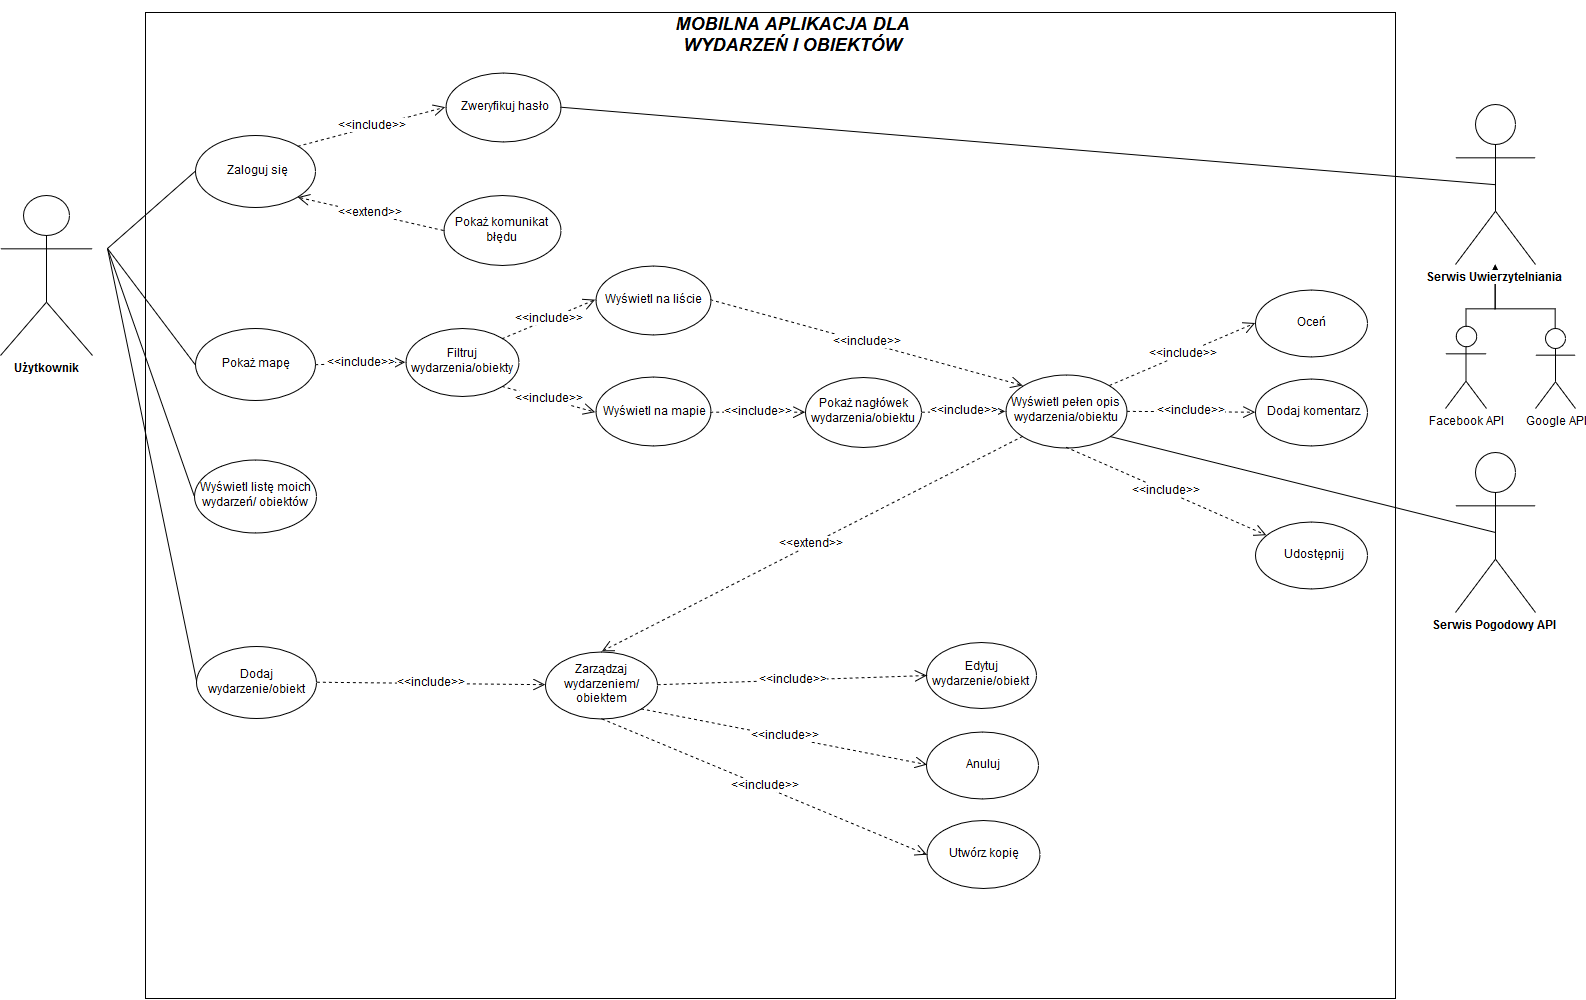

The diagram above was exported from draw.io. Its source (the exported page's mxGraphModel, read from the mxfile embedded in the PNG):
<mxGraphModel dx="1002" dy="573" grid="1" gridSize="10" guides="1" tooltips="1" connect="1" arrows="1" fold="1" page="1" pageScale="1" pageWidth="827" pageHeight="1169" math="0" shadow="0">
  <root>
    <mxCell id="0" />
    <mxCell id="1" parent="0" />
    <mxCell id="aAv3I2GtHj4NyTZz1wQj-71" value="" style="rounded=0;whiteSpace=wrap;html=1;fontSize=12;" parent="1" vertex="1">
      <mxGeometry x="170" y="44" width="1250" height="986" as="geometry" />
    </mxCell>
    <mxCell id="tgrPa1pIGLdJTyCKkQxA-4" value="&lt;b&gt;Serwis Pogodowy API&lt;br&gt;&lt;/b&gt;" style="shape=umlActor;verticalLabelPosition=bottom;labelBackgroundColor=#ffffff;verticalAlign=top;html=1;outlineConnect=0;" parent="1" vertex="1">
      <mxGeometry x="1480" y="484" width="80" height="160" as="geometry" />
    </mxCell>
    <mxCell id="aAv3I2GtHj4NyTZz1wQj-44" style="edgeStyle=none;rounded=0;orthogonalLoop=1;jettySize=auto;html=1;exitX=1;exitY=0.3333333333333333;exitDx=0;exitDy=0;exitPerimeter=0;entryX=0;entryY=0.5;entryDx=0;entryDy=0;endArrow=none;endFill=0;endSize=10;strokeWidth=1;fontSize=12;" parent="1" target="tgrPa1pIGLdJTyCKkQxA-21" edge="1">
      <mxGeometry relative="1" as="geometry">
        <mxPoint x="132" y="280" as="sourcePoint" />
      </mxGeometry>
    </mxCell>
    <mxCell id="aAv3I2GtHj4NyTZz1wQj-45" style="edgeStyle=none;rounded=0;orthogonalLoop=1;jettySize=auto;html=1;exitX=1;exitY=0.3333333333333333;exitDx=0;exitDy=0;exitPerimeter=0;entryX=0;entryY=0.5;entryDx=0;entryDy=0;endArrow=none;endFill=0;endSize=10;strokeWidth=1;fontSize=12;" parent="1" target="tgrPa1pIGLdJTyCKkQxA-23" edge="1">
      <mxGeometry relative="1" as="geometry">
        <mxPoint x="132" y="280" as="sourcePoint" />
      </mxGeometry>
    </mxCell>
    <mxCell id="tgrPa1pIGLdJTyCKkQxA-10" value="&lt;b&gt;Użytkownik&lt;/b&gt;" style="shape=umlActor;verticalLabelPosition=bottom;labelBackgroundColor=#ffffff;verticalAlign=top;html=1;outlineConnect=0;" parent="1" vertex="1">
      <mxGeometry x="25" y="227" width="92" height="160" as="geometry" />
    </mxCell>
    <mxCell id="tgrPa1pIGLdJTyCKkQxA-2" value="&lt;h2&gt;&lt;i&gt;MOBILNA APLIKACJA DLA WYDARZEŃ I OBIEKTÓW&lt;br&gt;&lt;/i&gt;&lt;/h2&gt;" style="text;html=1;strokeColor=none;fillColor=none;align=center;verticalAlign=middle;whiteSpace=wrap;rounded=0;" parent="1" vertex="1">
      <mxGeometry x="655" y="44" width="325" height="46" as="geometry" />
    </mxCell>
    <mxCell id="tgrPa1pIGLdJTyCKkQxA-21" value="Zaloguj się" style="ellipse;whiteSpace=wrap;html=1;" parent="1" vertex="1">
      <mxGeometry x="220" y="167" width="120" height="72" as="geometry" />
    </mxCell>
    <mxCell id="tgrPa1pIGLdJTyCKkQxA-23" value="Pokaż mapę" style="ellipse;whiteSpace=wrap;html=1;" parent="1" vertex="1">
      <mxGeometry x="220" y="360" width="120" height="72" as="geometry" />
    </mxCell>
    <mxCell id="aAv3I2GtHj4NyTZz1wQj-47" style="edgeStyle=none;rounded=0;orthogonalLoop=1;jettySize=auto;html=1;exitX=0;exitY=0.5;exitDx=0;exitDy=0;endArrow=none;endFill=0;endSize=10;strokeWidth=1;fontSize=12;" parent="1" source="tgrPa1pIGLdJTyCKkQxA-24" edge="1">
      <mxGeometry relative="1" as="geometry">
        <mxPoint x="132" y="280" as="targetPoint" />
      </mxGeometry>
    </mxCell>
    <mxCell id="tgrPa1pIGLdJTyCKkQxA-24" value="&lt;font style=&quot;font-size: 12px&quot;&gt;&lt;font style=&quot;font-size: 12px&quot;&gt;Wyświetl listę moich wydarzeń/ obi&lt;/font&gt;ektów&lt;/font&gt;" style="ellipse;whiteSpace=wrap;html=1;" parent="1" vertex="1">
      <mxGeometry x="219" y="491" width="122" height="73" as="geometry" />
    </mxCell>
    <mxCell id="aAv3I2GtHj4NyTZz1wQj-18" value="Zweryfikuj hasło" style="ellipse;whiteSpace=wrap;html=1;" parent="1" vertex="1">
      <mxGeometry x="470" y="104" width="115" height="69" as="geometry" />
    </mxCell>
    <mxCell id="aAv3I2GtHj4NyTZz1wQj-52" style="edgeStyle=none;rounded=0;orthogonalLoop=1;jettySize=auto;html=1;exitX=1;exitY=1;exitDx=0;exitDy=0;endArrow=none;endFill=0;endSize=10;strokeWidth=1;fontSize=12;" parent="1" source="aAv3I2GtHj4NyTZz1wQj-19" edge="1">
      <mxGeometry relative="1" as="geometry">
        <mxPoint x="1520" y="564" as="targetPoint" />
      </mxGeometry>
    </mxCell>
    <mxCell id="aAv3I2GtHj4NyTZz1wQj-19" value="Wyświetl pełen opis wydarzenia/obiektu" style="ellipse;whiteSpace=wrap;html=1;" parent="1" vertex="1">
      <mxGeometry x="1030" y="406" width="121" height="73" as="geometry" />
    </mxCell>
    <mxCell id="aAv3I2GtHj4NyTZz1wQj-20" value="Pokaż komunikat błędu" style="ellipse;whiteSpace=wrap;html=1;" parent="1" vertex="1">
      <mxGeometry x="468" y="227" width="117" height="70" as="geometry" />
    </mxCell>
    <mxCell id="aAv3I2GtHj4NyTZz1wQj-21" value="Filtruj wydarzenia/obiekty" style="ellipse;whiteSpace=wrap;html=1;" parent="1" vertex="1">
      <mxGeometry x="430" y="360" width="113" height="68" as="geometry" />
    </mxCell>
    <mxCell id="aAv3I2GtHj4NyTZz1wQj-46" style="edgeStyle=none;rounded=0;orthogonalLoop=1;jettySize=auto;html=1;exitX=0;exitY=0.5;exitDx=0;exitDy=0;endArrow=none;endFill=0;endSize=10;strokeWidth=1;fontSize=12;" parent="1" source="aAv3I2GtHj4NyTZz1wQj-22" edge="1">
      <mxGeometry relative="1" as="geometry">
        <mxPoint x="132" y="280" as="targetPoint" />
      </mxGeometry>
    </mxCell>
    <mxCell id="aAv3I2GtHj4NyTZz1wQj-22" value="Dodaj wydarzenie/obiekt" style="ellipse;whiteSpace=wrap;html=1;" parent="1" vertex="1">
      <mxGeometry x="221" y="678" width="120" height="72" as="geometry" />
    </mxCell>
    <mxCell id="aAv3I2GtHj4NyTZz1wQj-23" value="&lt;font style=&quot;font-size: 12px&quot;&gt;Pokaż nagłówek wydarzenia/obiektu&lt;/font&gt;" style="ellipse;whiteSpace=wrap;html=1;" parent="1" vertex="1">
      <mxGeometry x="830" y="409" width="116" height="70" as="geometry" />
    </mxCell>
    <mxCell id="aAv3I2GtHj4NyTZz1wQj-24" value="Wyświetl na liście" style="ellipse;whiteSpace=wrap;html=1;" parent="1" vertex="1">
      <mxGeometry x="620" y="297" width="115" height="69" as="geometry" />
    </mxCell>
    <mxCell id="aAv3I2GtHj4NyTZz1wQj-25" value="&lt;span&gt;Wyświetl na mapie&lt;/span&gt;" style="ellipse;whiteSpace=wrap;html=1;" parent="1" vertex="1">
      <mxGeometry x="620" y="409" width="115" height="69" as="geometry" />
    </mxCell>
    <mxCell id="aAv3I2GtHj4NyTZz1wQj-26" value="Utwórz kopię" style="ellipse;whiteSpace=wrap;html=1;" parent="1" vertex="1">
      <mxGeometry x="951" y="852" width="113" height="68" as="geometry" />
    </mxCell>
    <mxCell id="aAv3I2GtHj4NyTZz1wQj-27" value="Anuluj" style="ellipse;whiteSpace=wrap;html=1;" parent="1" vertex="1">
      <mxGeometry x="951" y="763" width="112" height="67" as="geometry" />
    </mxCell>
    <mxCell id="aAv3I2GtHj4NyTZz1wQj-28" value="&lt;div&gt;Edytuj wydarzenie/obiekt&lt;br&gt;&lt;/div&gt;" style="ellipse;whiteSpace=wrap;html=1;" parent="1" vertex="1">
      <mxGeometry x="951" y="674" width="110" height="66" as="geometry" />
    </mxCell>
    <mxCell id="aAv3I2GtHj4NyTZz1wQj-29" value="Zarządzaj wydarzeniem/ obiektem" style="ellipse;whiteSpace=wrap;html=1;" parent="1" vertex="1">
      <mxGeometry x="570" y="683" width="112" height="67" as="geometry" />
    </mxCell>
    <mxCell id="aAv3I2GtHj4NyTZz1wQj-37" value="Udostępnij" style="ellipse;whiteSpace=wrap;html=1;" parent="1" vertex="1">
      <mxGeometry x="1280" y="553" width="112" height="67" as="geometry" />
    </mxCell>
    <mxCell id="aAv3I2GtHj4NyTZz1wQj-38" value="Dodaj komentarz" style="ellipse;whiteSpace=wrap;html=1;" parent="1" vertex="1">
      <mxGeometry x="1280" y="410" width="112" height="67" as="geometry" />
    </mxCell>
    <mxCell id="aAv3I2GtHj4NyTZz1wQj-39" value="Oceń" style="ellipse;whiteSpace=wrap;html=1;" parent="1" vertex="1">
      <mxGeometry x="1280" y="321" width="112" height="67" as="geometry" />
    </mxCell>
    <mxCell id="aAv3I2GtHj4NyTZz1wQj-40" value="&amp;lt;&amp;lt;include&amp;gt;&amp;gt;" style="rounded=0;orthogonalLoop=1;jettySize=auto;html=1;exitX=1;exitY=0;exitDx=0;exitDy=0;entryX=0;entryY=0.5;entryDx=0;entryDy=0;dashed=1;endArrow=open;endFill=0;fontSize=12;strokeWidth=1;endSize=10;" parent="1" source="tgrPa1pIGLdJTyCKkQxA-21" target="aAv3I2GtHj4NyTZz1wQj-18" edge="1">
      <mxGeometry relative="1" as="geometry" />
    </mxCell>
    <mxCell id="aAv3I2GtHj4NyTZz1wQj-43" value="&amp;lt;&amp;lt;extend&amp;gt;&amp;gt;" style="rounded=0;orthogonalLoop=1;jettySize=auto;html=1;exitX=0;exitY=0.5;exitDx=0;exitDy=0;dashed=1;endArrow=open;endFill=0;fontSize=12;strokeWidth=1;endSize=10;entryX=1;entryY=1;entryDx=0;entryDy=0;" parent="1" source="aAv3I2GtHj4NyTZz1wQj-20" target="tgrPa1pIGLdJTyCKkQxA-21" edge="1">
      <mxGeometry relative="1" as="geometry">
        <mxPoint x="370.66666666666674" y="286" as="sourcePoint" />
        <mxPoint x="395" y="240" as="targetPoint" />
      </mxGeometry>
    </mxCell>
    <mxCell id="aAv3I2GtHj4NyTZz1wQj-49" style="edgeStyle=none;rounded=0;orthogonalLoop=1;jettySize=auto;html=1;exitX=0.5;exitY=0.5;exitDx=0;exitDy=0;exitPerimeter=0;entryX=1;entryY=0.5;entryDx=0;entryDy=0;endArrow=none;endFill=0;endSize=10;strokeWidth=1;fontSize=12;" parent="1" source="aAv3I2GtHj4NyTZz1wQj-48" target="aAv3I2GtHj4NyTZz1wQj-18" edge="1">
      <mxGeometry relative="1" as="geometry" />
    </mxCell>
    <mxCell id="gloRApS5h57ij6SB5U3X-9" value="" style="edgeStyle=orthogonalEdgeStyle;rounded=0;orthogonalLoop=1;jettySize=auto;html=1;" edge="1" parent="1" source="gloRApS5h57ij6SB5U3X-8" target="aAv3I2GtHj4NyTZz1wQj-48">
      <mxGeometry relative="1" as="geometry">
        <Array as="points">
          <mxPoint x="1491" y="340" />
          <mxPoint x="1520" y="340" />
        </Array>
      </mxGeometry>
    </mxCell>
    <mxCell id="gloRApS5h57ij6SB5U3X-11" value="" style="edgeStyle=orthogonalEdgeStyle;rounded=0;orthogonalLoop=1;jettySize=auto;html=1;" edge="1" parent="1" source="gloRApS5h57ij6SB5U3X-10" target="aAv3I2GtHj4NyTZz1wQj-48">
      <mxGeometry relative="1" as="geometry">
        <Array as="points">
          <mxPoint x="1580" y="340" />
          <mxPoint x="1520" y="340" />
        </Array>
      </mxGeometry>
    </mxCell>
    <mxCell id="aAv3I2GtHj4NyTZz1wQj-48" value="&lt;b&gt;Serwis Uwierzytelniania&lt;/b&gt;" style="shape=umlActor;verticalLabelPosition=bottom;labelBackgroundColor=#ffffff;verticalAlign=top;html=1;outlineConnect=0;" parent="1" vertex="1">
      <mxGeometry x="1480" y="136" width="80" height="160" as="geometry" />
    </mxCell>
    <mxCell id="gloRApS5h57ij6SB5U3X-10" value="Google API" style="shape=umlActor;verticalLabelPosition=bottom;labelBackgroundColor=#ffffff;verticalAlign=top;html=1;outlineConnect=0;" vertex="1" parent="1">
      <mxGeometry x="1560" y="360" width="40" height="80" as="geometry" />
    </mxCell>
    <mxCell id="gloRApS5h57ij6SB5U3X-8" value="Facebook API" style="shape=umlActor;verticalLabelPosition=bottom;labelBackgroundColor=#ffffff;verticalAlign=top;html=1;outlineConnect=0;" vertex="1" parent="1">
      <mxGeometry x="1470" y="358" width="41" height="82" as="geometry" />
    </mxCell>
    <mxCell id="aAv3I2GtHj4NyTZz1wQj-53" value="&amp;lt;&amp;lt;include&amp;gt;&amp;gt;" style="rounded=0;orthogonalLoop=1;jettySize=auto;html=1;entryX=0;entryY=0.5;entryDx=0;entryDy=0;dashed=1;endArrow=open;endFill=0;fontSize=12;strokeWidth=1;endSize=10;exitX=1;exitY=0;exitDx=0;exitDy=0;" parent="1" source="aAv3I2GtHj4NyTZz1wQj-21" target="aAv3I2GtHj4NyTZz1wQj-24" edge="1">
      <mxGeometry relative="1" as="geometry">
        <mxPoint x="395.2142857142858" y="348.57142857142867" as="sourcePoint" />
        <mxPoint x="510.92857142857156" y="307.1428571428572" as="targetPoint" />
      </mxGeometry>
    </mxCell>
    <mxCell id="aAv3I2GtHj4NyTZz1wQj-54" value="&amp;lt;&amp;lt;include&amp;gt;&amp;gt;" style="rounded=0;orthogonalLoop=1;jettySize=auto;html=1;exitX=1;exitY=1;exitDx=0;exitDy=0;entryX=0;entryY=0.5;entryDx=0;entryDy=0;dashed=1;endArrow=open;endFill=0;fontSize=12;strokeWidth=1;endSize=10;" parent="1" source="aAv3I2GtHj4NyTZz1wQj-21" target="aAv3I2GtHj4NyTZz1wQj-25" edge="1">
      <mxGeometry relative="1" as="geometry">
        <mxPoint x="535.2142857142858" y="497.57142857142867" as="sourcePoint" />
        <mxPoint x="650.9285714285716" y="456.1428571428572" as="targetPoint" />
      </mxGeometry>
    </mxCell>
    <mxCell id="aAv3I2GtHj4NyTZz1wQj-55" value="&amp;lt;&amp;lt;include&amp;gt;&amp;gt;" style="rounded=0;orthogonalLoop=1;jettySize=auto;html=1;exitX=1;exitY=0;exitDx=0;exitDy=0;entryX=0;entryY=0.5;entryDx=0;entryDy=0;dashed=1;endArrow=open;endFill=0;fontSize=12;strokeWidth=1;endSize=10;" parent="1" source="aAv3I2GtHj4NyTZz1wQj-19" target="aAv3I2GtHj4NyTZz1wQj-39" edge="1">
      <mxGeometry relative="1" as="geometry">
        <mxPoint x="1051.2142857142858" y="342.57142857142867" as="sourcePoint" />
        <mxPoint x="1166.9285714285716" y="301.1428571428572" as="targetPoint" />
      </mxGeometry>
    </mxCell>
    <mxCell id="aAv3I2GtHj4NyTZz1wQj-56" value="&amp;lt;&amp;lt;include&amp;gt;&amp;gt;" style="rounded=0;orthogonalLoop=1;jettySize=auto;html=1;exitX=1;exitY=0.5;exitDx=0;exitDy=0;entryX=0;entryY=0.5;entryDx=0;entryDy=0;dashed=1;endArrow=open;endFill=0;fontSize=12;strokeWidth=1;endSize=10;" parent="1" source="aAv3I2GtHj4NyTZz1wQj-19" target="aAv3I2GtHj4NyTZz1wQj-38" edge="1">
      <mxGeometry relative="1" as="geometry">
        <mxPoint x="1111.4285714285716" y="427" as="sourcePoint" />
        <mxPoint x="1211.4285714285716" y="352.7142857142858" as="targetPoint" />
      </mxGeometry>
    </mxCell>
    <mxCell id="aAv3I2GtHj4NyTZz1wQj-59" value="&amp;lt;&amp;lt;include&amp;gt;&amp;gt;" style="rounded=0;orthogonalLoop=1;jettySize=auto;html=1;exitX=1;exitY=0.5;exitDx=0;exitDy=0;entryX=0;entryY=0;entryDx=0;entryDy=0;dashed=1;endArrow=open;endFill=0;fontSize=12;strokeWidth=1;endSize=10;" parent="1" source="aAv3I2GtHj4NyTZz1wQj-24" target="aAv3I2GtHj4NyTZz1wQj-19" edge="1">
      <mxGeometry relative="1" as="geometry">
        <mxPoint x="814.9285714285716" y="328" as="sourcePoint" />
        <mxPoint x="1004.9285714285716" y="269.42857142857156" as="targetPoint" />
      </mxGeometry>
    </mxCell>
    <mxCell id="aAv3I2GtHj4NyTZz1wQj-60" value="&amp;lt;&amp;lt;include&amp;gt;&amp;gt;" style="rounded=0;orthogonalLoop=1;jettySize=auto;html=1;exitX=1;exitY=0.5;exitDx=0;exitDy=0;entryX=0;entryY=0.5;entryDx=0;entryDy=0;dashed=1;endArrow=open;endFill=0;fontSize=12;strokeWidth=1;endSize=10;" parent="1" source="aAv3I2GtHj4NyTZz1wQj-22" target="aAv3I2GtHj4NyTZz1wQj-29" edge="1">
      <mxGeometry relative="1" as="geometry">
        <mxPoint x="438.92857142857156" y="670.5" as="sourcePoint" />
        <mxPoint x="628.9285714285716" y="611.9285714285716" as="targetPoint" />
      </mxGeometry>
    </mxCell>
    <mxCell id="aAv3I2GtHj4NyTZz1wQj-61" value="&amp;lt;&amp;lt;include&amp;gt;&amp;gt;" style="rounded=0;orthogonalLoop=1;jettySize=auto;html=1;dashed=1;endArrow=open;endFill=0;fontSize=12;strokeWidth=1;endSize=10;exitX=0.5;exitY=1;exitDx=0;exitDy=0;" parent="1" source="aAv3I2GtHj4NyTZz1wQj-19" target="aAv3I2GtHj4NyTZz1wQj-37" edge="1">
      <mxGeometry relative="1" as="geometry">
        <mxPoint x="629" y="687" as="sourcePoint" />
        <mxPoint x="597.9285714285716" y="544.9285714285716" as="targetPoint" />
      </mxGeometry>
    </mxCell>
    <mxCell id="aAv3I2GtHj4NyTZz1wQj-63" value="&amp;lt;&amp;lt;include&amp;gt;&amp;gt;" style="rounded=0;orthogonalLoop=1;jettySize=auto;html=1;exitX=0.5;exitY=1;exitDx=0;exitDy=0;entryX=0;entryY=0.5;entryDx=0;entryDy=0;dashed=1;endArrow=open;endFill=0;fontSize=12;strokeWidth=1;endSize=10;" parent="1" source="aAv3I2GtHj4NyTZz1wQj-29" target="aAv3I2GtHj4NyTZz1wQj-26" edge="1">
      <mxGeometry relative="1" as="geometry">
        <mxPoint x="944.9285714285716" y="730.5" as="sourcePoint" />
        <mxPoint x="1134.9285714285716" y="671.9285714285716" as="targetPoint" />
      </mxGeometry>
    </mxCell>
    <mxCell id="aAv3I2GtHj4NyTZz1wQj-64" value="&amp;lt;&amp;lt;include&amp;gt;&amp;gt;" style="rounded=0;orthogonalLoop=1;jettySize=auto;html=1;exitX=1;exitY=1;exitDx=0;exitDy=0;entryX=0;entryY=0.5;entryDx=0;entryDy=0;dashed=1;endArrow=open;endFill=0;fontSize=12;strokeWidth=1;endSize=10;" parent="1" source="aAv3I2GtHj4NyTZz1wQj-29" target="aAv3I2GtHj4NyTZz1wQj-27" edge="1">
      <mxGeometry relative="1" as="geometry">
        <mxPoint x="639.7142857142858" y="758.4285714285716" as="sourcePoint" />
        <mxPoint x="775.4285714285716" y="859.8571428571429" as="targetPoint" />
      </mxGeometry>
    </mxCell>
    <mxCell id="aAv3I2GtHj4NyTZz1wQj-65" value="&amp;lt;&amp;lt;include&amp;gt;&amp;gt;" style="rounded=0;orthogonalLoop=1;jettySize=auto;html=1;entryX=0;entryY=0.5;entryDx=0;entryDy=0;dashed=1;endArrow=open;endFill=0;fontSize=12;strokeWidth=1;endSize=10;exitX=1;exitY=0.5;exitDx=0;exitDy=0;" parent="1" source="aAv3I2GtHj4NyTZz1wQj-29" target="aAv3I2GtHj4NyTZz1wQj-28" edge="1">
      <mxGeometry relative="1" as="geometry">
        <mxPoint x="695" y="718" as="sourcePoint" />
        <mxPoint x="775.4285714285716" y="771.2857142857144" as="targetPoint" />
      </mxGeometry>
    </mxCell>
    <mxCell id="aAv3I2GtHj4NyTZz1wQj-66" value="&amp;lt;&amp;lt;include&amp;gt;&amp;gt;" style="rounded=0;orthogonalLoop=1;jettySize=auto;html=1;exitX=1;exitY=0.5;exitDx=0;exitDy=0;entryX=0;entryY=0.5;entryDx=0;entryDy=0;dashed=1;endArrow=open;endFill=0;fontSize=12;strokeWidth=1;endSize=10;" parent="1" source="tgrPa1pIGLdJTyCKkQxA-23" target="aAv3I2GtHj4NyTZz1wQj-21" edge="1">
      <mxGeometry relative="1" as="geometry">
        <mxPoint x="407.92857142857156" y="603.5" as="sourcePoint" />
        <mxPoint x="597.9285714285716" y="544.9285714285716" as="targetPoint" />
      </mxGeometry>
    </mxCell>
    <mxCell id="aAv3I2GtHj4NyTZz1wQj-68" value="&amp;lt;&amp;lt;include&amp;gt;&amp;gt;" style="rounded=0;orthogonalLoop=1;jettySize=auto;html=1;exitX=1;exitY=0.5;exitDx=0;exitDy=0;entryX=0;entryY=0.5;entryDx=0;entryDy=0;dashed=1;endArrow=open;endFill=0;fontSize=12;strokeWidth=1;endSize=10;" parent="1" source="aAv3I2GtHj4NyTZz1wQj-23" target="aAv3I2GtHj4NyTZz1wQj-19" edge="1">
      <mxGeometry relative="1" as="geometry">
        <mxPoint x="504.92857142857156" y="603.5" as="sourcePoint" />
        <mxPoint x="694.9285714285716" y="544.9285714285716" as="targetPoint" />
      </mxGeometry>
    </mxCell>
    <mxCell id="aAv3I2GtHj4NyTZz1wQj-69" value="&amp;lt;&amp;lt;include&amp;gt;&amp;gt;" style="rounded=0;orthogonalLoop=1;jettySize=auto;html=1;exitX=1;exitY=0.5;exitDx=0;exitDy=0;entryX=0;entryY=0.5;entryDx=0;entryDy=0;dashed=1;endArrow=open;endFill=0;fontSize=12;strokeWidth=1;endSize=10;" parent="1" source="aAv3I2GtHj4NyTZz1wQj-25" target="aAv3I2GtHj4NyTZz1wQj-23" edge="1">
      <mxGeometry relative="1" as="geometry">
        <mxPoint x="407.92857142857156" y="603.5" as="sourcePoint" />
        <mxPoint x="597.9285714285716" y="544.9285714285716" as="targetPoint" />
      </mxGeometry>
    </mxCell>
    <mxCell id="aAv3I2GtHj4NyTZz1wQj-70" value="&amp;lt;&amp;lt;extend&amp;gt;&amp;gt;" style="rounded=0;orthogonalLoop=1;jettySize=auto;html=1;exitX=0;exitY=1;exitDx=0;exitDy=0;dashed=1;endArrow=open;endFill=0;fontSize=12;strokeWidth=1;endSize=10;entryX=0.5;entryY=0;entryDx=0;entryDy=0;" parent="1" source="aAv3I2GtHj4NyTZz1wQj-19" target="aAv3I2GtHj4NyTZz1wQj-29" edge="1">
      <mxGeometry relative="1" as="geometry">
        <mxPoint x="678.9285714285716" y="599.0714285714287" as="sourcePoint" />
        <mxPoint x="520.3571428571429" y="551.9285714285716" as="targetPoint" />
      </mxGeometry>
    </mxCell>
  </root>
</mxGraphModel>